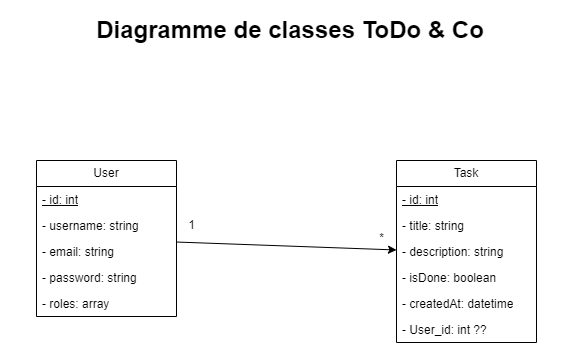

The diagram above was exported from draw.io. Its source (the exported page's mxGraphModel, read from the mxfile embedded in the PNG):
<mxGraphModel dx="1290" dy="549" grid="1" gridSize="10" guides="1" tooltips="1" connect="1" arrows="1" fold="1" page="1" pageScale="1" pageWidth="827" pageHeight="1169" math="0" shadow="0">
  <root>
    <mxCell id="WIyWlLk6GJQsqaUBKTNV-0" />
    <mxCell id="WIyWlLk6GJQsqaUBKTNV-1" parent="WIyWlLk6GJQsqaUBKTNV-0" />
    <mxCell id="fJFnTLozmqTKRR9TPg4E-0" value="Task" style="swimlane;fontStyle=0;childLayout=stackLayout;horizontal=1;startSize=26;fillColor=none;horizontalStack=0;resizeParent=1;resizeParentMax=0;resizeLast=0;collapsible=1;marginBottom=0;whiteSpace=wrap;html=1;" vertex="1" parent="WIyWlLk6GJQsqaUBKTNV-1">
      <mxGeometry x="520" y="180" width="140" height="182" as="geometry" />
    </mxCell>
    <mxCell id="fJFnTLozmqTKRR9TPg4E-1" value="&lt;u&gt;- id: int&lt;/u&gt;" style="text;strokeColor=none;fillColor=none;align=left;verticalAlign=top;spacingLeft=4;spacingRight=4;overflow=hidden;rotatable=0;points=[[0,0.5],[1,0.5]];portConstraint=eastwest;whiteSpace=wrap;html=1;" vertex="1" parent="fJFnTLozmqTKRR9TPg4E-0">
      <mxGeometry y="26" width="140" height="26" as="geometry" />
    </mxCell>
    <mxCell id="fJFnTLozmqTKRR9TPg4E-2" value="- title: string" style="text;strokeColor=none;fillColor=none;align=left;verticalAlign=top;spacingLeft=4;spacingRight=4;overflow=hidden;rotatable=0;points=[[0,0.5],[1,0.5]];portConstraint=eastwest;whiteSpace=wrap;html=1;" vertex="1" parent="fJFnTLozmqTKRR9TPg4E-0">
      <mxGeometry y="52" width="140" height="26" as="geometry" />
    </mxCell>
    <mxCell id="fJFnTLozmqTKRR9TPg4E-11" value="- description: string" style="text;strokeColor=none;fillColor=none;align=left;verticalAlign=top;spacingLeft=4;spacingRight=4;overflow=hidden;rotatable=0;points=[[0,0.5],[1,0.5]];portConstraint=eastwest;whiteSpace=wrap;html=1;" vertex="1" parent="fJFnTLozmqTKRR9TPg4E-0">
      <mxGeometry y="78" width="140" height="26" as="geometry" />
    </mxCell>
    <mxCell id="fJFnTLozmqTKRR9TPg4E-12" value="- isDone: boolean" style="text;strokeColor=none;fillColor=none;align=left;verticalAlign=top;spacingLeft=4;spacingRight=4;overflow=hidden;rotatable=0;points=[[0,0.5],[1,0.5]];portConstraint=eastwest;whiteSpace=wrap;html=1;" vertex="1" parent="fJFnTLozmqTKRR9TPg4E-0">
      <mxGeometry y="104" width="140" height="26" as="geometry" />
    </mxCell>
    <mxCell id="fJFnTLozmqTKRR9TPg4E-3" value="- createdAt: datetime" style="text;strokeColor=none;fillColor=none;align=left;verticalAlign=top;spacingLeft=4;spacingRight=4;overflow=hidden;rotatable=0;points=[[0,0.5],[1,0.5]];portConstraint=eastwest;whiteSpace=wrap;html=1;" vertex="1" parent="fJFnTLozmqTKRR9TPg4E-0">
      <mxGeometry y="130" width="140" height="26" as="geometry" />
    </mxCell>
    <mxCell id="fJFnTLozmqTKRR9TPg4E-13" value="- User_id: int ??" style="text;strokeColor=none;fillColor=none;align=left;verticalAlign=top;spacingLeft=4;spacingRight=4;overflow=hidden;rotatable=0;points=[[0,0.5],[1,0.5]];portConstraint=eastwest;whiteSpace=wrap;html=1;" vertex="1" parent="fJFnTLozmqTKRR9TPg4E-0">
      <mxGeometry y="156" width="140" height="26" as="geometry" />
    </mxCell>
    <mxCell id="fJFnTLozmqTKRR9TPg4E-4" value="User" style="swimlane;fontStyle=0;childLayout=stackLayout;horizontal=1;startSize=26;fillColor=none;horizontalStack=0;resizeParent=1;resizeParentMax=0;resizeLast=0;collapsible=1;marginBottom=0;whiteSpace=wrap;html=1;" vertex="1" parent="WIyWlLk6GJQsqaUBKTNV-1">
      <mxGeometry x="160" y="180" width="140" height="156" as="geometry" />
    </mxCell>
    <mxCell id="fJFnTLozmqTKRR9TPg4E-5" value="&lt;u&gt;- id: int&lt;/u&gt;" style="text;strokeColor=none;fillColor=none;align=left;verticalAlign=top;spacingLeft=4;spacingRight=4;overflow=hidden;rotatable=0;points=[[0,0.5],[1,0.5]];portConstraint=eastwest;whiteSpace=wrap;html=1;" vertex="1" parent="fJFnTLozmqTKRR9TPg4E-4">
      <mxGeometry y="26" width="140" height="26" as="geometry" />
    </mxCell>
    <mxCell id="fJFnTLozmqTKRR9TPg4E-6" value="- username: string&lt;br&gt;" style="text;strokeColor=none;fillColor=none;align=left;verticalAlign=top;spacingLeft=4;spacingRight=4;overflow=hidden;rotatable=0;points=[[0,0.5],[1,0.5]];portConstraint=eastwest;whiteSpace=wrap;html=1;" vertex="1" parent="fJFnTLozmqTKRR9TPg4E-4">
      <mxGeometry y="52" width="140" height="26" as="geometry" />
    </mxCell>
    <mxCell id="fJFnTLozmqTKRR9TPg4E-7" value="- email: string" style="text;strokeColor=none;fillColor=none;align=left;verticalAlign=top;spacingLeft=4;spacingRight=4;overflow=hidden;rotatable=0;points=[[0,0.5],[1,0.5]];portConstraint=eastwest;whiteSpace=wrap;html=1;" vertex="1" parent="fJFnTLozmqTKRR9TPg4E-4">
      <mxGeometry y="78" width="140" height="26" as="geometry" />
    </mxCell>
    <mxCell id="fJFnTLozmqTKRR9TPg4E-9" value="- password: string" style="text;strokeColor=none;fillColor=none;align=left;verticalAlign=top;spacingLeft=4;spacingRight=4;overflow=hidden;rotatable=0;points=[[0,0.5],[1,0.5]];portConstraint=eastwest;whiteSpace=wrap;html=1;" vertex="1" parent="fJFnTLozmqTKRR9TPg4E-4">
      <mxGeometry y="104" width="140" height="26" as="geometry" />
    </mxCell>
    <mxCell id="fJFnTLozmqTKRR9TPg4E-10" value="- roles: array" style="text;strokeColor=none;fillColor=none;align=left;verticalAlign=top;spacingLeft=4;spacingRight=4;overflow=hidden;rotatable=0;points=[[0,0.5],[1,0.5]];portConstraint=eastwest;whiteSpace=wrap;html=1;" vertex="1" parent="fJFnTLozmqTKRR9TPg4E-4">
      <mxGeometry y="130" width="140" height="26" as="geometry" />
    </mxCell>
    <mxCell id="fJFnTLozmqTKRR9TPg4E-8" value="&lt;h1&gt;Diagramme de classes ToDo &amp;amp; Co&lt;/h1&gt;" style="text;html=1;strokeColor=none;fillColor=none;spacing=5;spacingTop=-20;whiteSpace=wrap;overflow=hidden;rounded=0;align=center;" vertex="1" parent="WIyWlLk6GJQsqaUBKTNV-1">
      <mxGeometry x="124" y="30" width="580" height="60" as="geometry" />
    </mxCell>
    <mxCell id="fJFnTLozmqTKRR9TPg4E-14" value="" style="endArrow=classic;html=1;rounded=0;" edge="1" parent="WIyWlLk6GJQsqaUBKTNV-1">
      <mxGeometry width="50" height="50" relative="1" as="geometry">
        <mxPoint x="300" y="261.5277777777778" as="sourcePoint" />
        <mxPoint x="520" y="269.4722222222222" as="targetPoint" />
      </mxGeometry>
    </mxCell>
    <mxCell id="fJFnTLozmqTKRR9TPg4E-15" value="1" style="text;html=1;align=center;verticalAlign=middle;resizable=0;points=[];autosize=1;strokeColor=none;fillColor=none;" vertex="1" parent="WIyWlLk6GJQsqaUBKTNV-1">
      <mxGeometry x="300" y="230" width="30" height="30" as="geometry" />
    </mxCell>
    <mxCell id="fJFnTLozmqTKRR9TPg4E-16" value="*" style="text;html=1;align=center;verticalAlign=middle;resizable=0;points=[];autosize=1;strokeColor=none;fillColor=none;" vertex="1" parent="WIyWlLk6GJQsqaUBKTNV-1">
      <mxGeometry x="490" y="243" width="30" height="30" as="geometry" />
    </mxCell>
  </root>
</mxGraphModel>